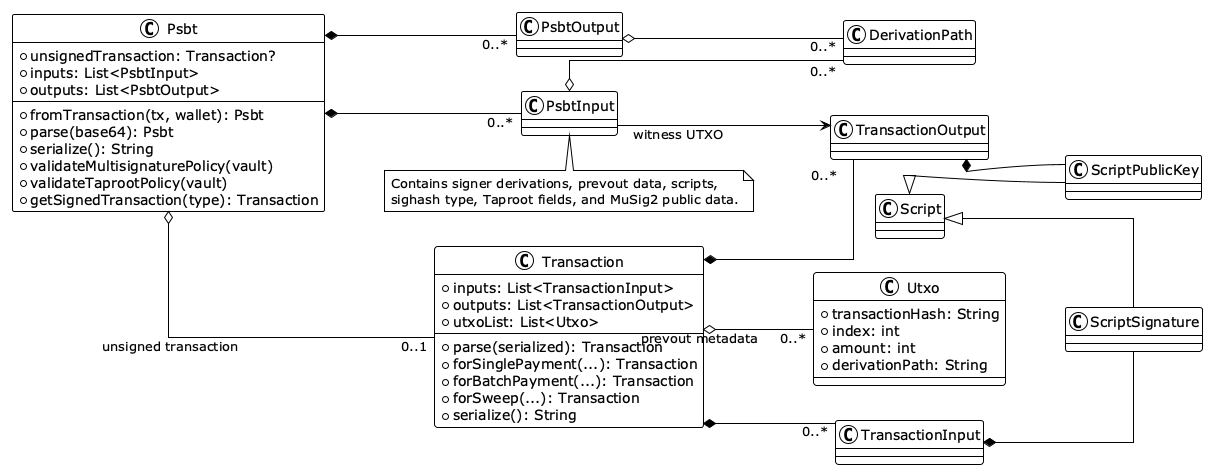

The diagram above was rendered by PlantUML. Its source (embedded in the PNG):
@startuml transaction_model
!theme plain
skinparam monochrome true
skinparam shadowing false
skinparam linetype ortho
left to right direction

class Transaction {
  +inputs: List<TransactionInput>
  +outputs: List<TransactionOutput>
  +utxoList: List<Utxo>
  +parse(serialized): Transaction
  +forSinglePayment(...): Transaction
  +forBatchPayment(...): Transaction
  +forSweep(...): Transaction
  +serialize(): String
}
class TransactionInput
class TransactionOutput
class Utxo {
  +transactionHash: String
  +index: int
  +amount: int
  +derivationPath: String
}
class Script
class ScriptSignature
class ScriptPublicKey

class Psbt {
  +unsignedTransaction: Transaction?
  +inputs: List<PsbtInput>
  +outputs: List<PsbtOutput>
  +fromTransaction(tx, wallet): Psbt
  +parse(base64): Psbt
  +serialize(): String
  +validateMultisignaturePolicy(vault)
  +validateTaprootPolicy(vault)
  +getSignedTransaction(type): Transaction
}
class PsbtInput
class PsbtOutput
class DerivationPath

Transaction *-- "0..*" TransactionInput
Transaction *-- "0..*" TransactionOutput
Transaction o-- "0..*" Utxo : prevout metadata
TransactionInput *-- ScriptSignature
TransactionOutput *-- ScriptPublicKey
Script <|-- ScriptSignature
Script <|-- ScriptPublicKey

Psbt o-- "0..1" Transaction : unsigned transaction
Psbt *-- "0..*" PsbtInput
Psbt *-- "0..*" PsbtOutput
PsbtInput o-- "0..*" DerivationPath
PsbtOutput o-- "0..*" DerivationPath
PsbtInput --> TransactionOutput : witness UTXO

note bottom of PsbtInput
  Contains signer derivations, prevout data, scripts,
  sighash type, Taproot fields, and MuSig2 public data.
end note
@enduml